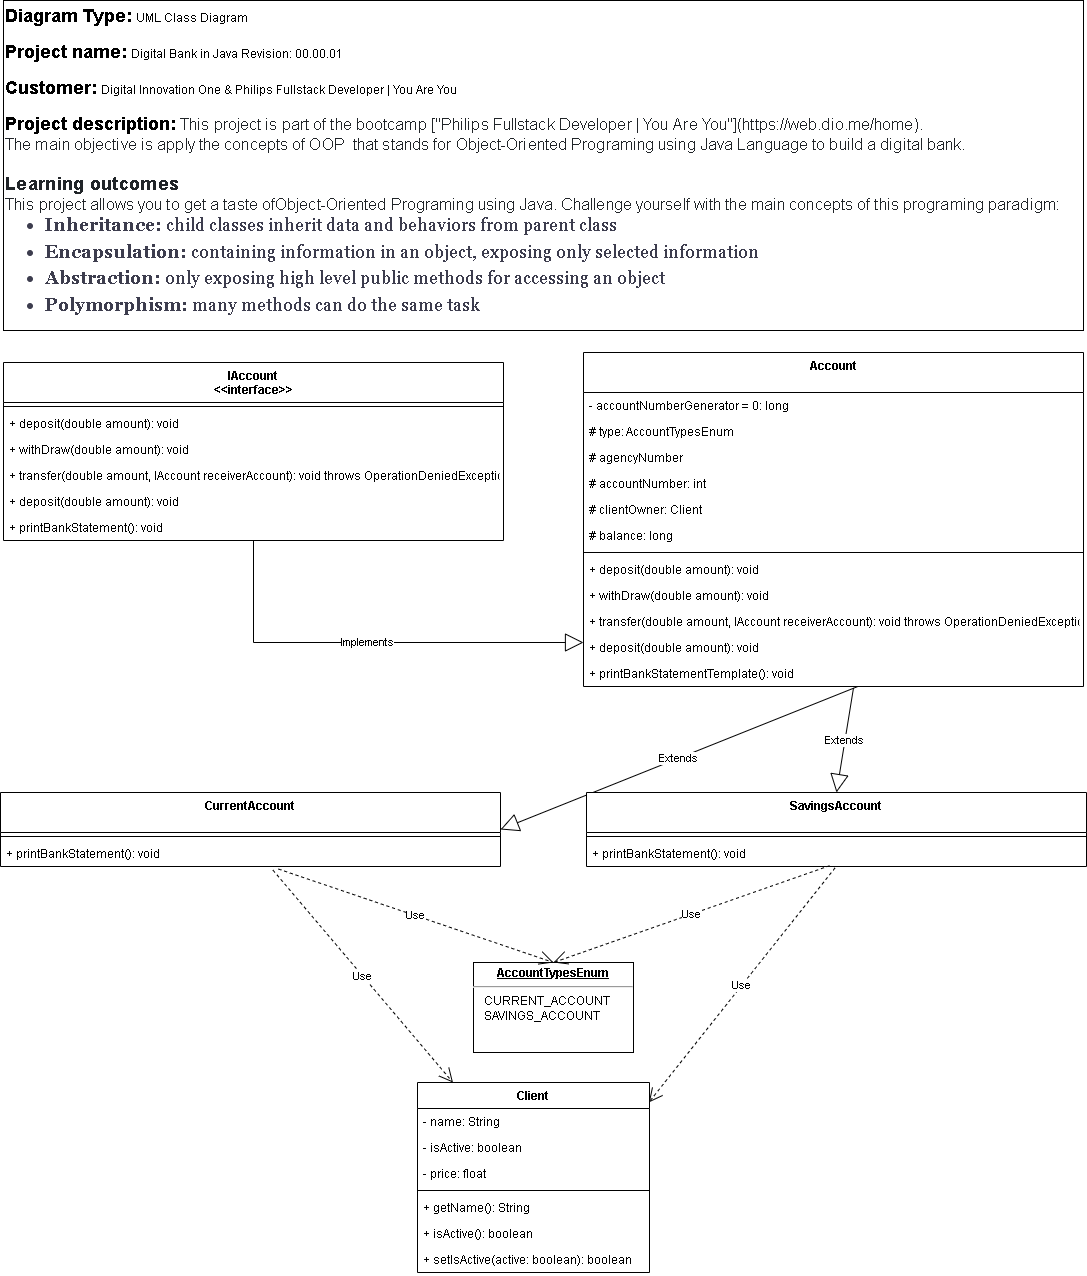

The diagram above was exported from draw.io. Its source (the exported page's mxGraphModel, read from the mxfile embedded in the PNG):
<mxGraphModel dx="1259" dy="1284" grid="1" gridSize="10" guides="1" tooltips="1" connect="1" arrows="1" fold="1" page="1" pageScale="1" pageWidth="1169" pageHeight="827" background="none" math="0" shadow="0">
  <root>
    <mxCell id="0" />
    <mxCell id="1" parent="0" />
    <mxCell id="ur2thL-w3JqMQENx__kk-53" value="&lt;b&gt;&lt;font style=&quot;font-size: 18px&quot;&gt;Diagram Type:&lt;/font&gt;&lt;/b&gt; UML Class Diagram&lt;br&gt;&lt;b&gt;&lt;br&gt;&lt;font style=&quot;font-size: 18px&quot;&gt;Project name:&lt;/font&gt;&lt;/b&gt; Digital Bank in Java Revision: 00.00.01&lt;br&gt;&lt;b&gt;&lt;br&gt;&lt;font style=&quot;font-size: 18px&quot;&gt;Customer:&lt;/font&gt;&lt;/b&gt; Digital Innovation One &amp;amp; Philips Fullstack Developer | You Are You&lt;br&gt;&lt;b&gt;&lt;br&gt;&lt;font style=&quot;font-size: 18px&quot;&gt;Project description:&lt;/font&gt;&lt;/b&gt;&amp;nbsp;&lt;font color=&quot;#212529&quot;&gt;&lt;span style=&quot;font-size: 16px ; letter-spacing: 0.1px&quot;&gt;&lt;span style=&quot;background-color: rgb(255 , 255 , 255)&quot;&gt;This project is part of the bootcamp [&quot;Philips Fullstack Developer | You Are You&quot;](https://web.dio.me/home).&amp;nbsp;&lt;/span&gt;&lt;span style=&quot;background-color: rgb(255 , 255 , 255)&quot;&gt;&lt;div&gt;The main objective is apply the concepts of OOP&amp;nbsp; that stands for Object-Oriented Programing using Java Language to build a digital bank.&lt;/div&gt;&lt;/span&gt;&lt;/span&gt;&lt;/font&gt;&lt;span style=&quot;letter-spacing: 0.3px ; background-color: rgb(255 , 255 , 255) ; color: rgb(33 , 37 , 41)&quot;&gt;&lt;b&gt;&lt;br&gt;&lt;font style=&quot;font-size: 18px&quot;&gt;Learning outcomes&lt;/font&gt;&lt;/b&gt;&lt;br&gt;&lt;/span&gt;&lt;span style=&quot;background-color: rgb(255 , 255 , 255) ; color: rgb(33 , 37 , 41) ; font-size: 16px ; letter-spacing: 0.1px&quot;&gt;This project allows you to get a taste of&lt;/span&gt;&lt;span style=&quot;color: rgb(33 , 37 , 41) ; font-size: 16px ; letter-spacing: 0.1px ; background-color: rgb(255 , 255 , 255)&quot;&gt;Object-Oriented Programing using&amp;nbsp;&lt;/span&gt;&lt;span style=&quot;background-color: rgb(255 , 255 , 255) ; color: rgb(33 , 37 , 41) ; font-size: 16px ; letter-spacing: 0.1px&quot;&gt;Java. Challenge yourself with the main concepts of this programing paradigm:&lt;br&gt;&lt;/span&gt;&lt;ul style=&quot;box-sizing: border-box ; margin-top: 0px ; margin-bottom: 10px ; color: rgb(61 , 61 , 78) ; font-family: &amp;#34;droid serif&amp;#34; , &amp;#34;georgia&amp;#34; , serif ; font-size: 18px ; background-color: rgb(255 , 255 , 255)&quot;&gt;&lt;li style=&quot;box-sizing: border-box ; margin-bottom: 5px&quot;&gt;&lt;span style=&quot;box-sizing: border-box ; font-weight: 700&quot;&gt;Inheritance:&lt;/span&gt;&amp;nbsp;child classes inherit data and behaviors from parent class&lt;/li&gt;&lt;li style=&quot;box-sizing: border-box ; margin-bottom: 5px&quot;&gt;&lt;span style=&quot;box-sizing: border-box ; font-weight: 700&quot;&gt;Encapsulation:&lt;/span&gt;&amp;nbsp;containing information in an object, exposing only selected information&lt;/li&gt;&lt;li style=&quot;box-sizing: border-box ; margin-bottom: 5px&quot;&gt;&lt;span style=&quot;box-sizing: border-box ; font-weight: 700&quot;&gt;Abstraction:&lt;/span&gt;&amp;nbsp;only exposing high level public methods for accessing an object&lt;/li&gt;&lt;li style=&quot;box-sizing: border-box ; margin-bottom: 5px&quot;&gt;&lt;span style=&quot;box-sizing: border-box ; font-weight: 700&quot;&gt;Polymorphism:&lt;/span&gt;&amp;nbsp;many methods can do the same task&lt;/li&gt;&lt;/ul&gt;" style="rounded=0;whiteSpace=wrap;html=1;align=left;" parent="1" vertex="1">
      <mxGeometry x="40" y="-802" width="1080" height="330" as="geometry" />
    </mxCell>
    <mxCell id="b6dwfCRvh0anxF05M48p-6" value="Use" style="endArrow=open;endSize=12;dashed=1;html=1;rounded=0;exitX=0.545;exitY=1.142;exitDx=0;exitDy=0;exitPerimeter=0;" parent="1" source="p3IbMFv34BaZaC0EXR4N-27" target="j45a3ToNBQLJP9z2JNSP-10" edge="1">
      <mxGeometry width="160" relative="1" as="geometry">
        <mxPoint x="-30" y="379" as="sourcePoint" />
        <mxPoint x="-7.364999999999782" y="483.9939999999999" as="targetPoint" />
      </mxGeometry>
    </mxCell>
    <mxCell id="j45a3ToNBQLJP9z2JNSP-6" value="IAccount&#10;&lt;&lt;interface&gt;&gt;" style="swimlane;fontStyle=1;align=center;verticalAlign=top;childLayout=stackLayout;horizontal=1;startSize=40;horizontalStack=0;resizeParent=1;resizeParentMax=0;resizeLast=0;collapsible=1;marginBottom=0;" parent="1" vertex="1">
      <mxGeometry x="40" y="-440" width="500" height="178" as="geometry" />
    </mxCell>
    <mxCell id="j45a3ToNBQLJP9z2JNSP-8" value="" style="line;strokeWidth=1;fillColor=none;align=left;verticalAlign=middle;spacingTop=-1;spacingLeft=3;spacingRight=3;rotatable=0;labelPosition=right;points=[];portConstraint=eastwest;" parent="j45a3ToNBQLJP9z2JNSP-6" vertex="1">
      <mxGeometry y="40" width="500" height="8" as="geometry" />
    </mxCell>
    <mxCell id="0l1O_k670PWa3_nQX-Y2-1" value="+ deposit(double amount): void" style="text;strokeColor=none;fillColor=none;align=left;verticalAlign=top;spacingLeft=4;spacingRight=4;overflow=hidden;rotatable=0;points=[[0,0.5],[1,0.5]];portConstraint=eastwest;" parent="j45a3ToNBQLJP9z2JNSP-6" vertex="1">
      <mxGeometry y="48" width="500" height="26" as="geometry" />
    </mxCell>
    <mxCell id="p3IbMFv34BaZaC0EXR4N-1" value="+ withDraw(double amount): void" style="text;strokeColor=none;fillColor=none;align=left;verticalAlign=top;spacingLeft=4;spacingRight=4;overflow=hidden;rotatable=0;points=[[0,0.5],[1,0.5]];portConstraint=eastwest;" parent="j45a3ToNBQLJP9z2JNSP-6" vertex="1">
      <mxGeometry y="74" width="500" height="26" as="geometry" />
    </mxCell>
    <mxCell id="p3IbMFv34BaZaC0EXR4N-2" value="+ transfer(double amount, IAccount receiverAccount): void throws OperationDeniedException" style="text;strokeColor=none;fillColor=none;align=left;verticalAlign=top;spacingLeft=4;spacingRight=4;overflow=hidden;rotatable=0;points=[[0,0.5],[1,0.5]];portConstraint=eastwest;" parent="j45a3ToNBQLJP9z2JNSP-6" vertex="1">
      <mxGeometry y="100" width="500" height="26" as="geometry" />
    </mxCell>
    <mxCell id="p3IbMFv34BaZaC0EXR4N-3" value="+ deposit(double amount): void" style="text;strokeColor=none;fillColor=none;align=left;verticalAlign=top;spacingLeft=4;spacingRight=4;overflow=hidden;rotatable=0;points=[[0,0.5],[1,0.5]];portConstraint=eastwest;" parent="j45a3ToNBQLJP9z2JNSP-6" vertex="1">
      <mxGeometry y="126" width="500" height="26" as="geometry" />
    </mxCell>
    <mxCell id="p3IbMFv34BaZaC0EXR4N-11" value="+ printBankStatement(): void" style="text;strokeColor=none;fillColor=none;align=left;verticalAlign=top;spacingLeft=4;spacingRight=4;overflow=hidden;rotatable=0;points=[[0,0.5],[1,0.5]];portConstraint=eastwest;" parent="j45a3ToNBQLJP9z2JNSP-6" vertex="1">
      <mxGeometry y="152" width="500" height="26" as="geometry" />
    </mxCell>
    <mxCell id="j45a3ToNBQLJP9z2JNSP-10" value="Client" style="swimlane;fontStyle=1;align=center;verticalAlign=top;childLayout=stackLayout;horizontal=1;startSize=26;horizontalStack=0;resizeParent=1;resizeParentMax=0;resizeLast=0;collapsible=1;marginBottom=0;" parent="1" vertex="1">
      <mxGeometry x="454" y="280" width="232" height="190" as="geometry" />
    </mxCell>
    <mxCell id="j45a3ToNBQLJP9z2JNSP-14" value="- name: String" style="text;strokeColor=none;fillColor=none;align=left;verticalAlign=top;spacingLeft=4;spacingRight=4;overflow=hidden;rotatable=0;points=[[0,0.5],[1,0.5]];portConstraint=eastwest;" parent="j45a3ToNBQLJP9z2JNSP-10" vertex="1">
      <mxGeometry y="26" width="232" height="26" as="geometry" />
    </mxCell>
    <mxCell id="gwbo-L4YFVo5fOnofD6Y-1" value="- isActive: boolean" style="text;strokeColor=none;fillColor=none;align=left;verticalAlign=top;spacingLeft=4;spacingRight=4;overflow=hidden;rotatable=0;points=[[0,0.5],[1,0.5]];portConstraint=eastwest;" parent="j45a3ToNBQLJP9z2JNSP-10" vertex="1">
      <mxGeometry y="52" width="232" height="26" as="geometry" />
    </mxCell>
    <mxCell id="850Amda9sujDum_yE_YI-2" value="- price: float" style="text;strokeColor=none;fillColor=none;align=left;verticalAlign=top;spacingLeft=4;spacingRight=4;overflow=hidden;rotatable=0;points=[[0,0.5],[1,0.5]];portConstraint=eastwest;" parent="j45a3ToNBQLJP9z2JNSP-10" vertex="1">
      <mxGeometry y="78" width="232" height="26" as="geometry" />
    </mxCell>
    <mxCell id="j45a3ToNBQLJP9z2JNSP-12" value="" style="line;strokeWidth=1;fillColor=none;align=left;verticalAlign=middle;spacingTop=-1;spacingLeft=3;spacingRight=3;rotatable=0;labelPosition=right;points=[];portConstraint=eastwest;" parent="j45a3ToNBQLJP9z2JNSP-10" vertex="1">
      <mxGeometry y="104" width="232" height="8" as="geometry" />
    </mxCell>
    <mxCell id="j45a3ToNBQLJP9z2JNSP-39" value="+ getName(): String" style="text;strokeColor=none;fillColor=none;align=left;verticalAlign=top;spacingLeft=4;spacingRight=4;overflow=hidden;rotatable=0;points=[[0,0.5],[1,0.5]];portConstraint=eastwest;" parent="j45a3ToNBQLJP9z2JNSP-10" vertex="1">
      <mxGeometry y="112" width="232" height="26" as="geometry" />
    </mxCell>
    <mxCell id="p3IbMFv34BaZaC0EXR4N-32" value="+ isActive(): boolean" style="text;strokeColor=none;fillColor=none;align=left;verticalAlign=top;spacingLeft=4;spacingRight=4;overflow=hidden;rotatable=0;points=[[0,0.5],[1,0.5]];portConstraint=eastwest;" parent="j45a3ToNBQLJP9z2JNSP-10" vertex="1">
      <mxGeometry y="138" width="232" height="26" as="geometry" />
    </mxCell>
    <mxCell id="p3IbMFv34BaZaC0EXR4N-33" value="+ setIsActive(active: boolean): boolean" style="text;strokeColor=none;fillColor=none;align=left;verticalAlign=top;spacingLeft=4;spacingRight=4;overflow=hidden;rotatable=0;points=[[0,0.5],[1,0.5]];portConstraint=eastwest;" parent="j45a3ToNBQLJP9z2JNSP-10" vertex="1">
      <mxGeometry y="164" width="232" height="26" as="geometry" />
    </mxCell>
    <mxCell id="j45a3ToNBQLJP9z2JNSP-87" value="Extends" style="endArrow=block;endSize=16;endFill=0;html=1;rounded=0;entryX=1;entryY=0.5;entryDx=0;entryDy=0;exitX=0.547;exitY=1.013;exitDx=0;exitDy=0;exitPerimeter=0;" parent="1" source="p3IbMFv34BaZaC0EXR4N-12" target="p3IbMFv34BaZaC0EXR4N-15" edge="1">
      <mxGeometry width="160" relative="1" as="geometry">
        <mxPoint x="956.048" y="177.00199999999995" as="sourcePoint" />
        <mxPoint x="660" y="414" as="targetPoint" />
      </mxGeometry>
    </mxCell>
    <mxCell id="p3IbMFv34BaZaC0EXR4N-4" value="Account&#10;" style="swimlane;fontStyle=1;align=center;verticalAlign=top;childLayout=stackLayout;horizontal=1;startSize=40;horizontalStack=0;resizeParent=1;resizeParentMax=0;resizeLast=0;collapsible=1;marginBottom=0;" parent="1" vertex="1">
      <mxGeometry x="620" y="-450" width="500" height="334" as="geometry" />
    </mxCell>
    <mxCell id="j45a3ToNBQLJP9z2JNSP-58" value="- accountNumberGenerator = 0: long" style="text;strokeColor=none;fillColor=none;align=left;verticalAlign=top;spacingLeft=4;spacingRight=4;overflow=hidden;rotatable=0;points=[[0,0.5],[1,0.5]];portConstraint=eastwest;" parent="p3IbMFv34BaZaC0EXR4N-4" vertex="1">
      <mxGeometry y="40" width="500" height="26" as="geometry" />
    </mxCell>
    <mxCell id="p3IbMFv34BaZaC0EXR4N-10" value="# type: AccountTypesEnum" style="text;strokeColor=none;fillColor=none;align=left;verticalAlign=top;spacingLeft=4;spacingRight=4;overflow=hidden;rotatable=0;points=[[0,0.5],[1,0.5]];portConstraint=eastwest;" parent="p3IbMFv34BaZaC0EXR4N-4" vertex="1">
      <mxGeometry y="66" width="500" height="26" as="geometry" />
    </mxCell>
    <mxCell id="j45a3ToNBQLJP9z2JNSP-24" value="# agencyNumber" style="text;strokeColor=none;fillColor=none;align=left;verticalAlign=top;spacingLeft=4;spacingRight=4;overflow=hidden;rotatable=0;points=[[0,0.5],[1,0.5]];portConstraint=eastwest;" parent="p3IbMFv34BaZaC0EXR4N-4" vertex="1">
      <mxGeometry y="92" width="500" height="26" as="geometry" />
    </mxCell>
    <mxCell id="j45a3ToNBQLJP9z2JNSP-11" value="# accountNumber: int" style="text;strokeColor=none;fillColor=none;align=left;verticalAlign=top;spacingLeft=4;spacingRight=4;overflow=hidden;rotatable=0;points=[[0,0.5],[1,0.5]];portConstraint=eastwest;" parent="p3IbMFv34BaZaC0EXR4N-4" vertex="1">
      <mxGeometry y="118" width="500" height="26" as="geometry" />
    </mxCell>
    <mxCell id="j45a3ToNBQLJP9z2JNSP-59" value="# clientOwner: Client" style="text;strokeColor=none;fillColor=none;align=left;verticalAlign=top;spacingLeft=4;spacingRight=4;overflow=hidden;rotatable=0;points=[[0,0.5],[1,0.5]];portConstraint=eastwest;" parent="p3IbMFv34BaZaC0EXR4N-4" vertex="1">
      <mxGeometry y="144" width="500" height="26" as="geometry" />
    </mxCell>
    <mxCell id="j45a3ToNBQLJP9z2JNSP-60" value="# balance: long" style="text;strokeColor=none;fillColor=none;align=left;verticalAlign=top;spacingLeft=4;spacingRight=4;overflow=hidden;rotatable=0;points=[[0,0.5],[1,0.5]];portConstraint=eastwest;" parent="p3IbMFv34BaZaC0EXR4N-4" vertex="1">
      <mxGeometry y="170" width="500" height="26" as="geometry" />
    </mxCell>
    <mxCell id="p3IbMFv34BaZaC0EXR4N-5" value="" style="line;strokeWidth=1;fillColor=none;align=left;verticalAlign=middle;spacingTop=-1;spacingLeft=3;spacingRight=3;rotatable=0;labelPosition=right;points=[];portConstraint=eastwest;" parent="p3IbMFv34BaZaC0EXR4N-4" vertex="1">
      <mxGeometry y="196" width="500" height="8" as="geometry" />
    </mxCell>
    <mxCell id="p3IbMFv34BaZaC0EXR4N-6" value="+ deposit(double amount): void" style="text;strokeColor=none;fillColor=none;align=left;verticalAlign=top;spacingLeft=4;spacingRight=4;overflow=hidden;rotatable=0;points=[[0,0.5],[1,0.5]];portConstraint=eastwest;" parent="p3IbMFv34BaZaC0EXR4N-4" vertex="1">
      <mxGeometry y="204" width="500" height="26" as="geometry" />
    </mxCell>
    <mxCell id="p3IbMFv34BaZaC0EXR4N-7" value="+ withDraw(double amount): void" style="text;strokeColor=none;fillColor=none;align=left;verticalAlign=top;spacingLeft=4;spacingRight=4;overflow=hidden;rotatable=0;points=[[0,0.5],[1,0.5]];portConstraint=eastwest;" parent="p3IbMFv34BaZaC0EXR4N-4" vertex="1">
      <mxGeometry y="230" width="500" height="26" as="geometry" />
    </mxCell>
    <mxCell id="p3IbMFv34BaZaC0EXR4N-8" value="+ transfer(double amount, IAccount receiverAccount): void throws OperationDeniedException" style="text;strokeColor=none;fillColor=none;align=left;verticalAlign=top;spacingLeft=4;spacingRight=4;overflow=hidden;rotatable=0;points=[[0,0.5],[1,0.5]];portConstraint=eastwest;" parent="p3IbMFv34BaZaC0EXR4N-4" vertex="1">
      <mxGeometry y="256" width="500" height="26" as="geometry" />
    </mxCell>
    <mxCell id="p3IbMFv34BaZaC0EXR4N-9" value="+ deposit(double amount): void" style="text;strokeColor=none;fillColor=none;align=left;verticalAlign=top;spacingLeft=4;spacingRight=4;overflow=hidden;rotatable=0;points=[[0,0.5],[1,0.5]];portConstraint=eastwest;" parent="p3IbMFv34BaZaC0EXR4N-4" vertex="1">
      <mxGeometry y="282" width="500" height="26" as="geometry" />
    </mxCell>
    <mxCell id="p3IbMFv34BaZaC0EXR4N-12" value="+ printBankStatementTemplate(): void" style="text;strokeColor=none;fillColor=none;align=left;verticalAlign=top;spacingLeft=4;spacingRight=4;overflow=hidden;rotatable=0;points=[[0,0.5],[1,0.5]];portConstraint=eastwest;" parent="p3IbMFv34BaZaC0EXR4N-4" vertex="1">
      <mxGeometry y="308" width="500" height="26" as="geometry" />
    </mxCell>
    <mxCell id="p3IbMFv34BaZaC0EXR4N-14" value="Implements" style="endArrow=block;endSize=16;endFill=0;html=1;rounded=0;" parent="1" source="p3IbMFv34BaZaC0EXR4N-11" edge="1">
      <mxGeometry width="160" relative="1" as="geometry">
        <mxPoint x="319.3835616438355" y="-262" as="sourcePoint" />
        <mxPoint x="620" y="-160" as="targetPoint" />
        <Array as="points">
          <mxPoint x="290" y="-160" />
        </Array>
      </mxGeometry>
    </mxCell>
    <mxCell id="p3IbMFv34BaZaC0EXR4N-15" value="CurrentAccount" style="swimlane;fontStyle=1;align=center;verticalAlign=top;childLayout=stackLayout;horizontal=1;startSize=40;horizontalStack=0;resizeParent=1;resizeParentMax=0;resizeLast=0;collapsible=1;marginBottom=0;" parent="1" vertex="1">
      <mxGeometry x="37" y="-10" width="500" height="74" as="geometry" />
    </mxCell>
    <mxCell id="p3IbMFv34BaZaC0EXR4N-22" value="" style="line;strokeWidth=1;fillColor=none;align=left;verticalAlign=middle;spacingTop=-1;spacingLeft=3;spacingRight=3;rotatable=0;labelPosition=right;points=[];portConstraint=eastwest;" parent="p3IbMFv34BaZaC0EXR4N-15" vertex="1">
      <mxGeometry y="40" width="500" height="8" as="geometry" />
    </mxCell>
    <mxCell id="p3IbMFv34BaZaC0EXR4N-27" value="+ printBankStatement(): void" style="text;strokeColor=none;fillColor=none;align=left;verticalAlign=top;spacingLeft=4;spacingRight=4;overflow=hidden;rotatable=0;points=[[0,0.5],[1,0.5]];portConstraint=eastwest;" parent="p3IbMFv34BaZaC0EXR4N-15" vertex="1">
      <mxGeometry y="48" width="500" height="26" as="geometry" />
    </mxCell>
    <mxCell id="p3IbMFv34BaZaC0EXR4N-28" value="SavingsAccount" style="swimlane;fontStyle=1;align=center;verticalAlign=top;childLayout=stackLayout;horizontal=1;startSize=40;horizontalStack=0;resizeParent=1;resizeParentMax=0;resizeLast=0;collapsible=1;marginBottom=0;" parent="1" vertex="1">
      <mxGeometry x="623" y="-10" width="500" height="74" as="geometry" />
    </mxCell>
    <mxCell id="p3IbMFv34BaZaC0EXR4N-29" value="" style="line;strokeWidth=1;fillColor=none;align=left;verticalAlign=middle;spacingTop=-1;spacingLeft=3;spacingRight=3;rotatable=0;labelPosition=right;points=[];portConstraint=eastwest;" parent="p3IbMFv34BaZaC0EXR4N-28" vertex="1">
      <mxGeometry y="40" width="500" height="8" as="geometry" />
    </mxCell>
    <mxCell id="p3IbMFv34BaZaC0EXR4N-30" value="+ printBankStatement(): void" style="text;strokeColor=none;fillColor=none;align=left;verticalAlign=top;spacingLeft=4;spacingRight=4;overflow=hidden;rotatable=0;points=[[0,0.5],[1,0.5]];portConstraint=eastwest;" parent="p3IbMFv34BaZaC0EXR4N-28" vertex="1">
      <mxGeometry y="48" width="500" height="26" as="geometry" />
    </mxCell>
    <mxCell id="p3IbMFv34BaZaC0EXR4N-31" value="Extends" style="endArrow=block;endSize=16;endFill=0;html=1;rounded=0;entryX=0.5;entryY=0;entryDx=0;entryDy=0;exitX=0.54;exitY=1.056;exitDx=0;exitDy=0;exitPerimeter=0;" parent="1" source="p3IbMFv34BaZaC0EXR4N-12" target="p3IbMFv34BaZaC0EXR4N-28" edge="1">
      <mxGeometry width="160" relative="1" as="geometry">
        <mxPoint x="903.5" y="-105.66200000000003" as="sourcePoint" />
        <mxPoint x="260" as="targetPoint" />
      </mxGeometry>
    </mxCell>
    <mxCell id="p3IbMFv34BaZaC0EXR4N-34" value="Use" style="endArrow=open;endSize=12;dashed=1;html=1;rounded=0;exitX=0.497;exitY=1.056;exitDx=0;exitDy=0;exitPerimeter=0;entryX=0.997;entryY=0.105;entryDx=0;entryDy=0;entryPerimeter=0;" parent="1" source="p3IbMFv34BaZaC0EXR4N-30" target="j45a3ToNBQLJP9z2JNSP-10" edge="1">
      <mxGeometry width="160" relative="1" as="geometry">
        <mxPoint x="282.5" y="77.69200000000001" as="sourcePoint" />
        <mxPoint x="438" y="179.24409576427252" as="targetPoint" />
      </mxGeometry>
    </mxCell>
    <mxCell id="p3IbMFv34BaZaC0EXR4N-36" value="&lt;p style=&quot;margin: 4px 0px 0px ; text-align: center&quot;&gt;&lt;span style=&quot;font-size: 12px&quot;&gt;&lt;b&gt;&lt;u&gt;AccountTypesEnum&lt;/u&gt;&lt;/b&gt;&lt;/span&gt;&lt;br&gt;&lt;/p&gt;&lt;hr&gt;&lt;p style=&quot;margin: 0px ; margin-left: 8px&quot;&gt;&lt;span style=&quot;font-size: 12px&quot;&gt;&amp;nbsp;CURRENT_ACCOUNT&lt;/span&gt;&lt;/p&gt;&lt;p style=&quot;margin: 0px ; margin-left: 8px&quot;&gt;&lt;span style=&quot;font-size: 12px&quot;&gt;&amp;nbsp;SAVINGS_ACCOUNT&lt;/span&gt;&lt;br&gt;&lt;/p&gt;" style="verticalAlign=top;align=left;overflow=fill;fontSize=12;fontFamily=Helvetica;html=1;" parent="1" vertex="1">
      <mxGeometry x="510" y="160" width="160" height="90" as="geometry" />
    </mxCell>
    <mxCell id="p3IbMFv34BaZaC0EXR4N-37" value="Use" style="endArrow=open;endSize=12;dashed=1;html=1;rounded=0;entryX=0.5;entryY=0;entryDx=0;entryDy=0;exitX=0.486;exitY=0.971;exitDx=0;exitDy=0;exitPerimeter=0;" parent="1" source="p3IbMFv34BaZaC0EXR4N-30" target="p3IbMFv34BaZaC0EXR4N-36" edge="1">
      <mxGeometry width="160" relative="1" as="geometry">
        <mxPoint x="870" y="70" as="sourcePoint" />
        <mxPoint x="641.3040000000001" y="229.95000000000005" as="targetPoint" />
      </mxGeometry>
    </mxCell>
    <mxCell id="p3IbMFv34BaZaC0EXR4N-38" value="Use" style="endArrow=open;endSize=12;dashed=1;html=1;rounded=0;exitX=0.556;exitY=1.099;exitDx=0;exitDy=0;exitPerimeter=0;" parent="1" source="p3IbMFv34BaZaC0EXR4N-27" edge="1">
      <mxGeometry width="160" relative="1" as="geometry">
        <mxPoint x="880" y="70" as="sourcePoint" />
        <mxPoint x="590" y="160" as="targetPoint" />
      </mxGeometry>
    </mxCell>
  </root>
</mxGraphModel>